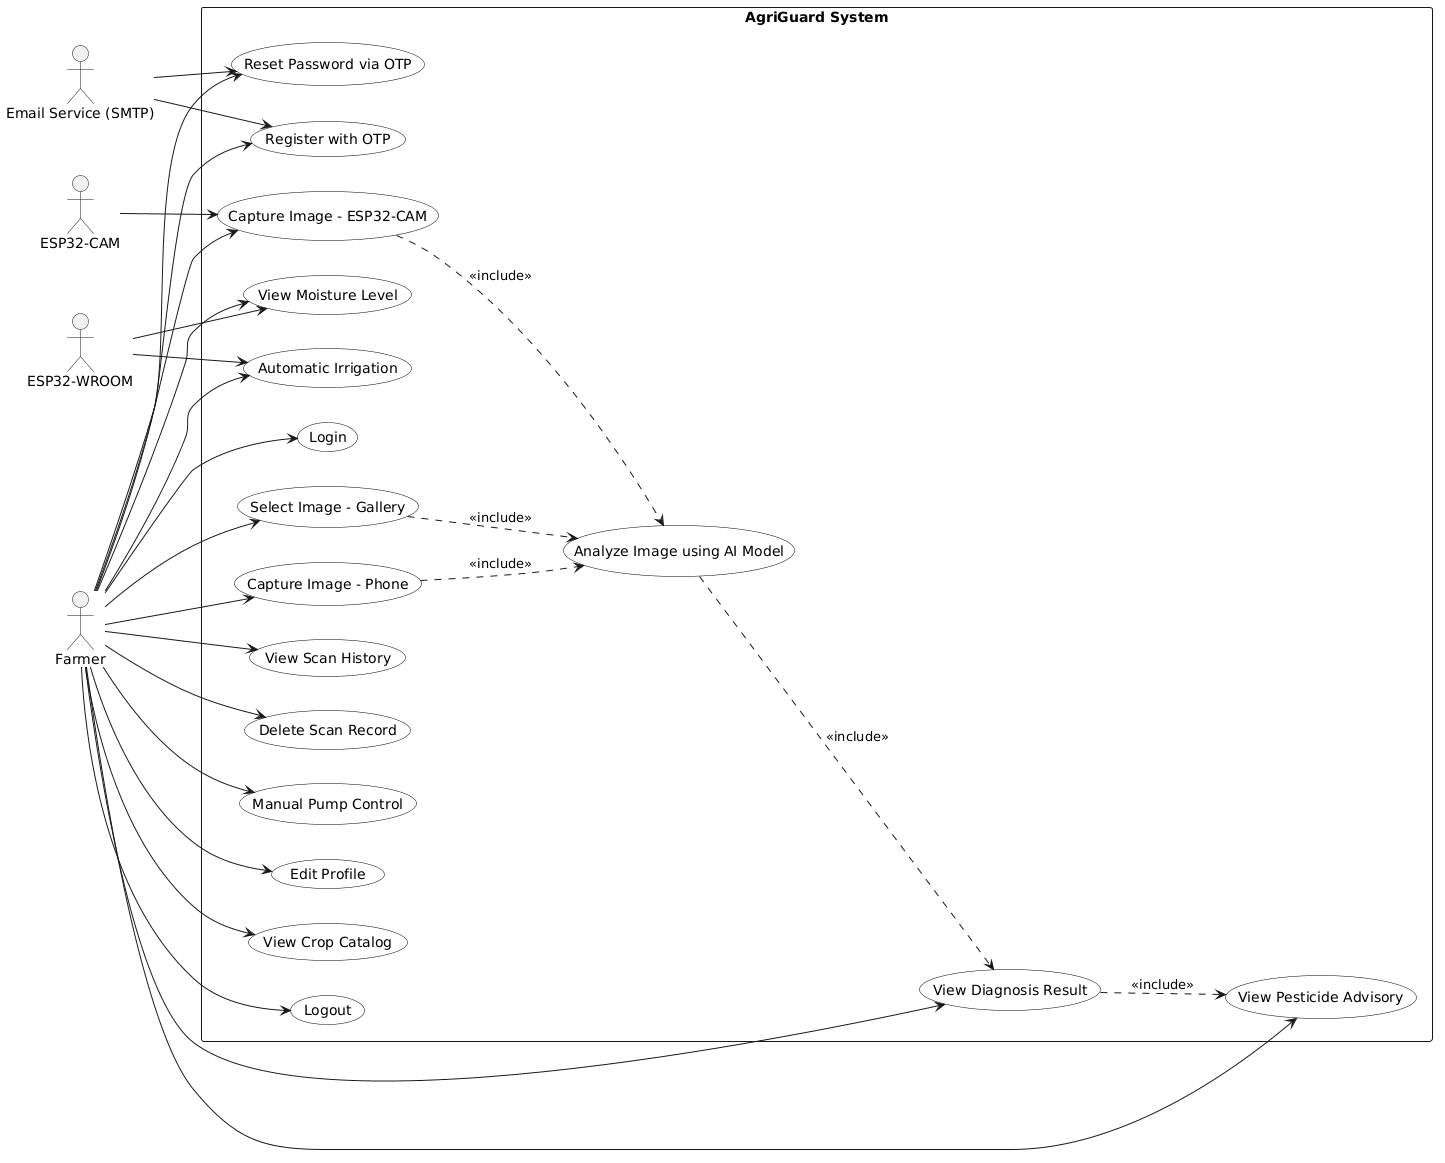

The diagram above was rendered by PlantUML. Its source (embedded in the PNG):
@startuml
left to right direction

skinparam actorStyle stickman
skinparam shadowing false

skinparam usecase {
  BackgroundColor white
  BorderColor black
}

' ===== FORCE SINGLE MAIN ACTOR =====
actor "Farmer" as farmer

actor "ESP32-CAM" as cam
actor "ESP32-WROOM" as wroom
actor "Email Service (SMTP)" as gmail

rectangle "AgriGuard System" {

  (Register with OTP) as UC_REG
  (Login) as UC_LOGIN
  (Reset Password via OTP) as UC_RESET

  (Capture Image - Phone) as UC_PHONE
  (Select Image - Gallery) as UC_GALLERY
  (Capture Image - ESP32-CAM) as UC_ESP

  (Analyze Image using AI Model) as UC_ANALYZE
  (View Diagnosis Result) as UC_RESULT
  (View Pesticide Advisory) as UC_PEST

  (View Scan History) as UC_HISTORY
  (Delete Scan Record) as UC_DELETE

  (View Moisture Level) as UC_MOISTURE
  (Manual Pump Control) as UC_PUMP
  (Automatic Irrigation) as UC_AUTO

  (Edit Profile) as UC_PROFILE
  (View Crop Catalog) as UC_CATALOG
  (Logout) as UC_LOGOUT
}

' ===== FARMER CONNECTIONS (kept grouped to avoid split rendering) =====
farmer --> UC_REG
farmer --> UC_LOGIN
farmer --> UC_RESET
farmer --> UC_PHONE
farmer --> UC_GALLERY
farmer --> UC_ESP
farmer --> UC_RESULT
farmer --> UC_PEST
farmer --> UC_HISTORY
farmer --> UC_DELETE
farmer --> UC_MOISTURE
farmer --> UC_PUMP
farmer --> UC_AUTO
farmer --> UC_PROFILE
farmer --> UC_CATALOG
farmer --> UC_LOGOUT

' ===== INCLUDE RELATIONS =====
UC_PHONE ..> UC_ANALYZE : <<include>>
UC_GALLERY ..> UC_ANALYZE : <<include>>
UC_ESP ..> UC_ANALYZE : <<include>>
UC_ANALYZE ..> UC_RESULT : <<include>>
UC_RESULT ..> UC_PEST : <<include>>

' ===== EXTERNAL SYSTEMS =====
gmail --> UC_REG
gmail --> UC_RESET
cam --> UC_ESP
wroom --> UC_MOISTURE
wroom --> UC_AUTO
@enduml